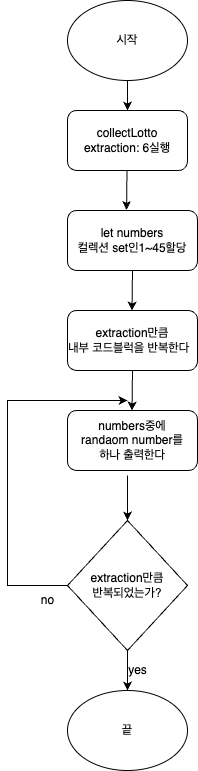

The diagram above was exported from draw.io. Its source (the exported page's mxGraphModel, read from the mxfile embedded in the PNG):
<mxGraphModel dx="1266" dy="570" grid="1" gridSize="10" guides="1" tooltips="1" connect="1" arrows="1" fold="1" page="1" pageScale="1" pageWidth="827" pageHeight="1169" math="0" shadow="0">
  <root>
    <mxCell id="WIyWlLk6GJQsqaUBKTNV-0" />
    <mxCell id="WIyWlLk6GJQsqaUBKTNV-1" parent="WIyWlLk6GJQsqaUBKTNV-0" />
    <mxCell id="dODt6t3D3iQgTluMVPzD-0" value="시작" style="ellipse;whiteSpace=wrap;html=1;" vertex="1" parent="WIyWlLk6GJQsqaUBKTNV-1">
      <mxGeometry x="160" y="90" width="120" height="80" as="geometry" />
    </mxCell>
    <mxCell id="dODt6t3D3iQgTluMVPzD-1" value="collectLotto&lt;br&gt;extraction: 6실행" style="rounded=1;whiteSpace=wrap;html=1;" vertex="1" parent="WIyWlLk6GJQsqaUBKTNV-1">
      <mxGeometry x="160" y="200" width="120" height="60" as="geometry" />
    </mxCell>
    <mxCell id="dODt6t3D3iQgTluMVPzD-2" value="let numbers&lt;br&gt;컬렉션 set인1~45할당" style="rounded=1;whiteSpace=wrap;html=1;" vertex="1" parent="WIyWlLk6GJQsqaUBKTNV-1">
      <mxGeometry x="160" y="300" width="130" height="60" as="geometry" />
    </mxCell>
    <mxCell id="dODt6t3D3iQgTluMVPzD-3" value="extraction만큼 &lt;br&gt;내부 코드블럭을 반복한다&amp;nbsp;&amp;nbsp;" style="rounded=1;whiteSpace=wrap;html=1;" vertex="1" parent="WIyWlLk6GJQsqaUBKTNV-1">
      <mxGeometry x="160" y="400" width="130" height="60" as="geometry" />
    </mxCell>
    <mxCell id="dODt6t3D3iQgTluMVPzD-4" value="numbers중에 &lt;br&gt;randaom number를 &lt;br&gt;하나 출력한다&lt;br&gt;" style="rounded=1;whiteSpace=wrap;html=1;" vertex="1" parent="WIyWlLk6GJQsqaUBKTNV-1">
      <mxGeometry x="160" y="500" width="130" height="60" as="geometry" />
    </mxCell>
    <mxCell id="dODt6t3D3iQgTluMVPzD-6" value="extraction만큼 &lt;br&gt;반복되었는가?" style="rhombus;whiteSpace=wrap;html=1;" vertex="1" parent="WIyWlLk6GJQsqaUBKTNV-1">
      <mxGeometry x="160" y="610" width="120" height="130" as="geometry" />
    </mxCell>
    <mxCell id="dODt6t3D3iQgTluMVPzD-7" value="" style="endArrow=classic;html=1;rounded=0;exitX=0;exitY=0.5;exitDx=0;exitDy=0;" edge="1" parent="WIyWlLk6GJQsqaUBKTNV-1" source="dODt6t3D3iQgTluMVPzD-6">
      <mxGeometry width="50" height="50" relative="1" as="geometry">
        <mxPoint x="50" y="630" as="sourcePoint" />
        <mxPoint x="220" y="490" as="targetPoint" />
        <Array as="points">
          <mxPoint x="100" y="675" />
          <mxPoint x="100" y="490" />
        </Array>
      </mxGeometry>
    </mxCell>
    <mxCell id="dODt6t3D3iQgTluMVPzD-12" value="" style="endArrow=classic;html=1;rounded=0;" edge="1" parent="WIyWlLk6GJQsqaUBKTNV-1">
      <mxGeometry width="50" height="50" relative="1" as="geometry">
        <mxPoint x="220" y="740" as="sourcePoint" />
        <mxPoint x="220" y="780" as="targetPoint" />
      </mxGeometry>
    </mxCell>
    <mxCell id="dODt6t3D3iQgTluMVPzD-13" value="" style="endArrow=classic;html=1;rounded=0;entryX=0.5;entryY=0;entryDx=0;entryDy=0;" edge="1" parent="WIyWlLk6GJQsqaUBKTNV-1" target="dODt6t3D3iQgTluMVPzD-1">
      <mxGeometry width="50" height="50" relative="1" as="geometry">
        <mxPoint x="220" y="170" as="sourcePoint" />
        <mxPoint x="250" y="250" as="targetPoint" />
      </mxGeometry>
    </mxCell>
    <mxCell id="dODt6t3D3iQgTluMVPzD-32" value="" style="endArrow=classic;html=1;rounded=0;entryX=0.454;entryY=-0.008;entryDx=0;entryDy=0;entryPerimeter=0;" edge="1" parent="WIyWlLk6GJQsqaUBKTNV-1" target="dODt6t3D3iQgTluMVPzD-2">
      <mxGeometry width="50" height="50" relative="1" as="geometry">
        <mxPoint x="219.5" y="260" as="sourcePoint" />
        <mxPoint x="219.5" y="290" as="targetPoint" />
      </mxGeometry>
    </mxCell>
    <mxCell id="dODt6t3D3iQgTluMVPzD-34" value="" style="endArrow=classic;html=1;rounded=0;entryX=0.454;entryY=-0.008;entryDx=0;entryDy=0;entryPerimeter=0;" edge="1" parent="WIyWlLk6GJQsqaUBKTNV-1">
      <mxGeometry width="50" height="50" relative="1" as="geometry">
        <mxPoint x="225" y="460" as="sourcePoint" />
        <mxPoint x="224.5" y="500" as="targetPoint" />
      </mxGeometry>
    </mxCell>
    <mxCell id="dODt6t3D3iQgTluMVPzD-35" value="" style="endArrow=classic;html=1;rounded=0;entryX=0.454;entryY=-0.008;entryDx=0;entryDy=0;entryPerimeter=0;" edge="1" parent="WIyWlLk6GJQsqaUBKTNV-1">
      <mxGeometry width="50" height="50" relative="1" as="geometry">
        <mxPoint x="225" y="360" as="sourcePoint" />
        <mxPoint x="224.5" y="400" as="targetPoint" />
      </mxGeometry>
    </mxCell>
    <mxCell id="dODt6t3D3iQgTluMVPzD-36" value="" style="endArrow=classic;html=1;rounded=0;entryX=0.5;entryY=0;entryDx=0;entryDy=0;" edge="1" parent="WIyWlLk6GJQsqaUBKTNV-1" target="dODt6t3D3iQgTluMVPzD-6">
      <mxGeometry width="50" height="50" relative="1" as="geometry">
        <mxPoint x="220" y="565" as="sourcePoint" />
        <mxPoint x="219.5" y="605" as="targetPoint" />
      </mxGeometry>
    </mxCell>
    <mxCell id="dODt6t3D3iQgTluMVPzD-37" value="끝" style="ellipse;whiteSpace=wrap;html=1;" vertex="1" parent="WIyWlLk6GJQsqaUBKTNV-1">
      <mxGeometry x="160" y="780" width="120" height="80" as="geometry" />
    </mxCell>
    <mxCell id="dODt6t3D3iQgTluMVPzD-38" value="no" style="text;html=1;align=center;verticalAlign=middle;resizable=0;points=[];autosize=1;strokeColor=none;fillColor=none;" vertex="1" parent="WIyWlLk6GJQsqaUBKTNV-1">
      <mxGeometry x="120" y="675" width="40" height="30" as="geometry" />
    </mxCell>
    <mxCell id="dODt6t3D3iQgTluMVPzD-39" value="yes" style="text;html=1;align=center;verticalAlign=middle;resizable=0;points=[];autosize=1;strokeColor=none;fillColor=none;" vertex="1" parent="WIyWlLk6GJQsqaUBKTNV-1">
      <mxGeometry x="210" y="745" width="40" height="30" as="geometry" />
    </mxCell>
  </root>
</mxGraphModel>